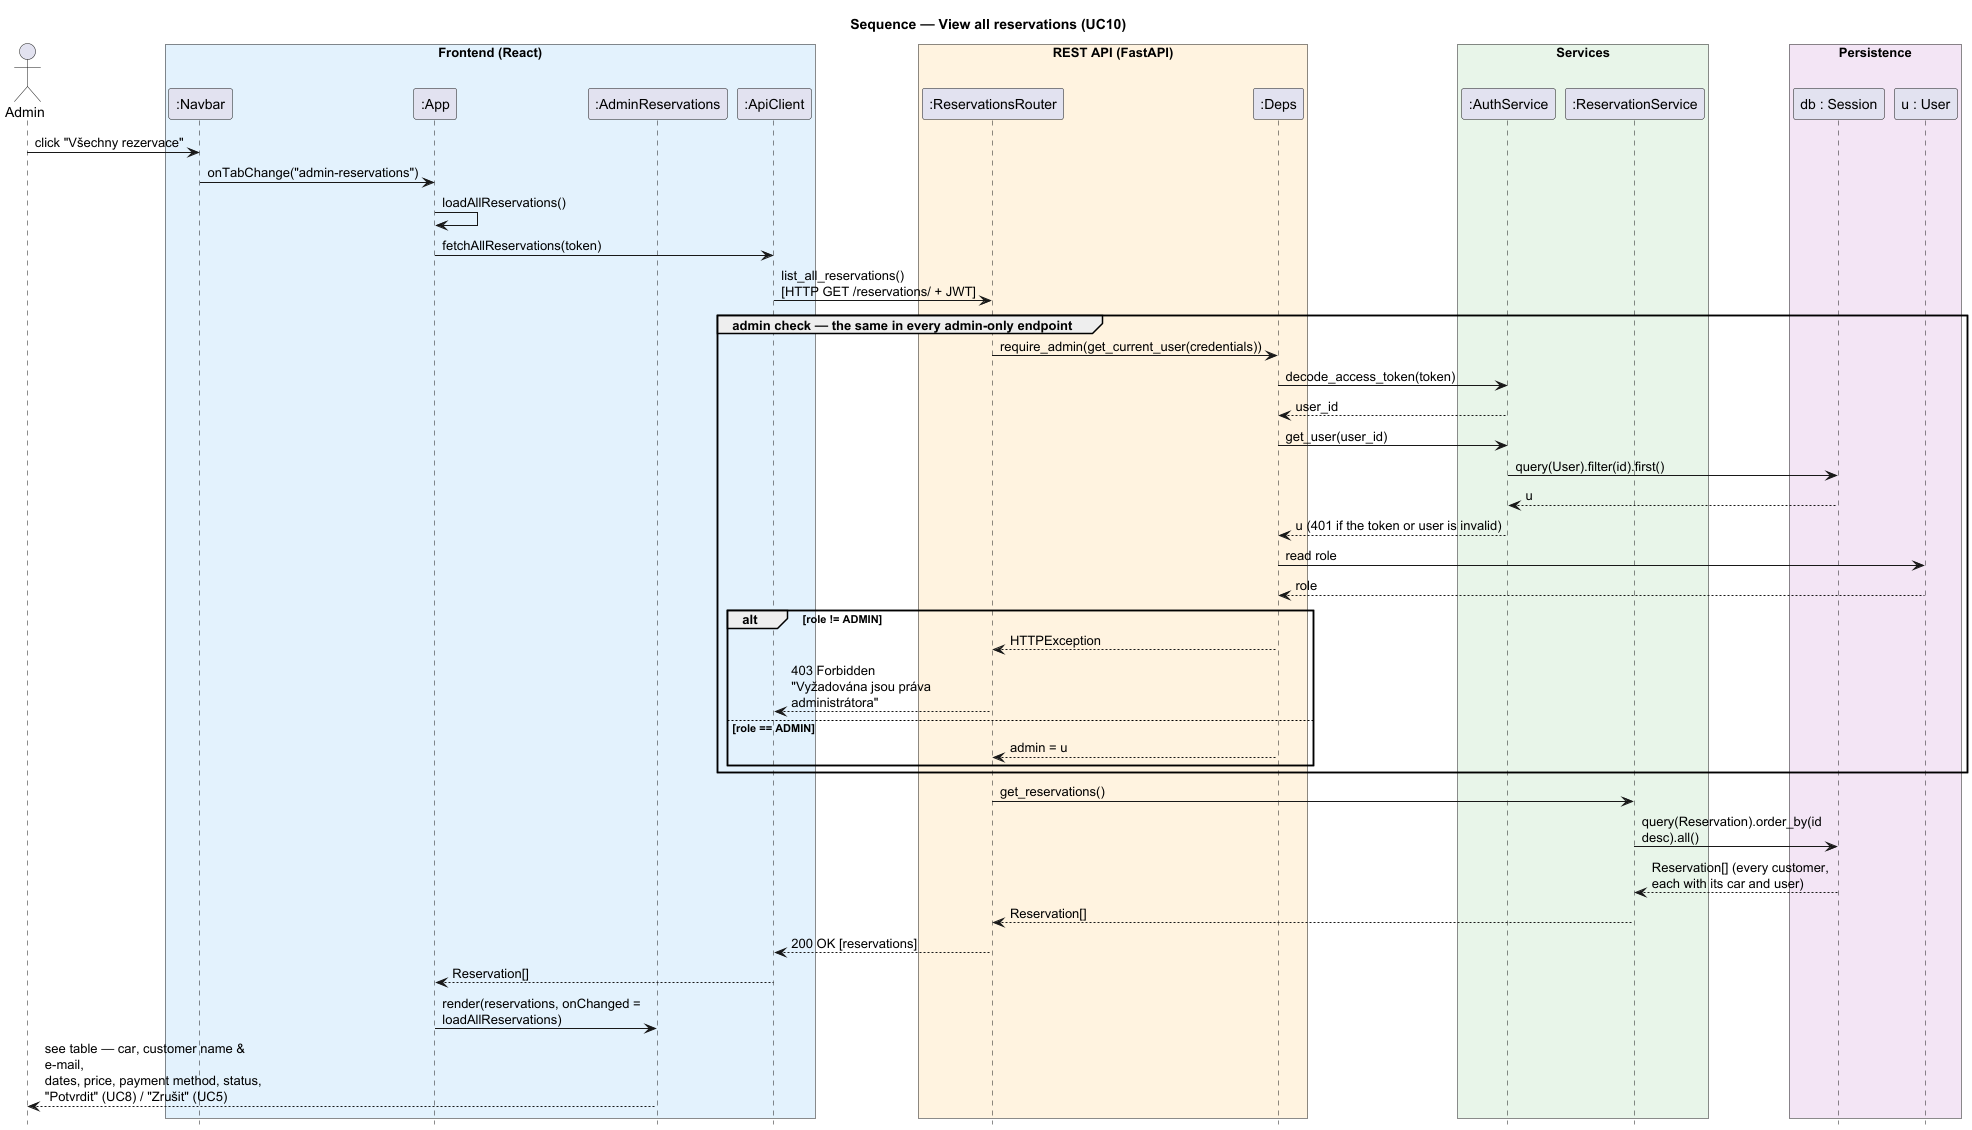

The diagram above was rendered by PlantUML. Its source (embedded in the PNG):
@startuml sequence-view-all-reservations
skinparam backgroundColor white
skinparam responseMessageBelowArrow true
skinparam maxMessageSize 220
hide footbox
title Sequence — View all reservations (UC10)

actor Admin
box "Frontend (React)" #E3F2FD
  participant ":Navbar" as Navbar
  participant ":App" as App
  participant ":AdminReservations" as AdminRes
  participant ":ApiClient" as ApiClient
end box
box "REST API (FastAPI)" #FFF3E0
  participant ":ReservationsRouter" as ResRouter
  participant ":Deps" as Deps
end box
box "Services" #E8F5E9
  participant ":AuthService" as AuthService
  participant ":ReservationService" as ResService
end box
box "Persistence" #F3E5F5
  participant "db : Session" as DB
  participant "u : User" as U
end box

Admin -> Navbar : click "Všechny rezervace"
Navbar -> App : onTabChange("admin-reservations")
App -> App : loadAllReservations()
App -> ApiClient : fetchAllReservations(token)
ApiClient -> ResRouter : list_all_reservations()\n[HTTP GET /reservations/ + JWT]

group admin check — the same in every admin-only endpoint
  ResRouter -> Deps : require_admin(get_current_user(credentials))
  Deps -> AuthService : decode_access_token(token)
  AuthService --> Deps : user_id
  Deps -> AuthService : get_user(user_id)
  AuthService -> DB : query(User).filter(id).first()
  DB --> AuthService : u
  AuthService --> Deps : u (401 if the token or user is invalid)
  Deps -> U : read role
  U --> Deps : role
  alt role != ADMIN
    Deps --> ResRouter : HTTPException
    ResRouter --> ApiClient : 403 Forbidden\n"Vyžadována jsou práva administrátora"
  else role == ADMIN
    Deps --> ResRouter : admin = u
  end
end

ResRouter -> ResService : get_reservations()
ResService -> DB : query(Reservation).order_by(id desc).all()
DB --> ResService : Reservation[] (every customer,\neach with its car and user)
ResService --> ResRouter : Reservation[]
ResRouter --> ApiClient : 200 OK [reservations]
ApiClient --> App : Reservation[]
App -> AdminRes : render(reservations, onChanged = loadAllReservations)
AdminRes --> Admin : see table — car, customer name & e-mail,\ndates, price, payment method, status,\n"Potvrdit" (UC8) / "Zrušit" (UC5)
@enduml